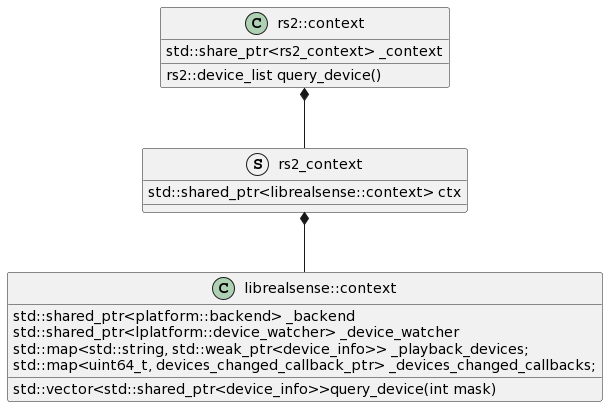

The diagram above was rendered by PlantUML. Its source (embedded in the PNG):
@startuml
class rs2::context {
    std::share_ptr<rs2_context> _context
    rs2::device_list query_device()
}
struct rs2_context {
    std::shared_ptr<librealsense::context> ctx
}
class librealsense::context {
    std::shared_ptr<platform::backend> _backend
    std::shared_ptr<lplatform::device_watcher> _device_watcher
    std::map<std::string, std::weak_ptr<device_info>> _playback_devices;
    std::map<uint64_t, devices_changed_callback_ptr> _devices_changed_callbacks;
    std::vector<std::shared_ptr<device_info>>query_device(int mask)
}


rs2::context *-- rs2_context
rs2_context *-- librealsense::context
@enduml